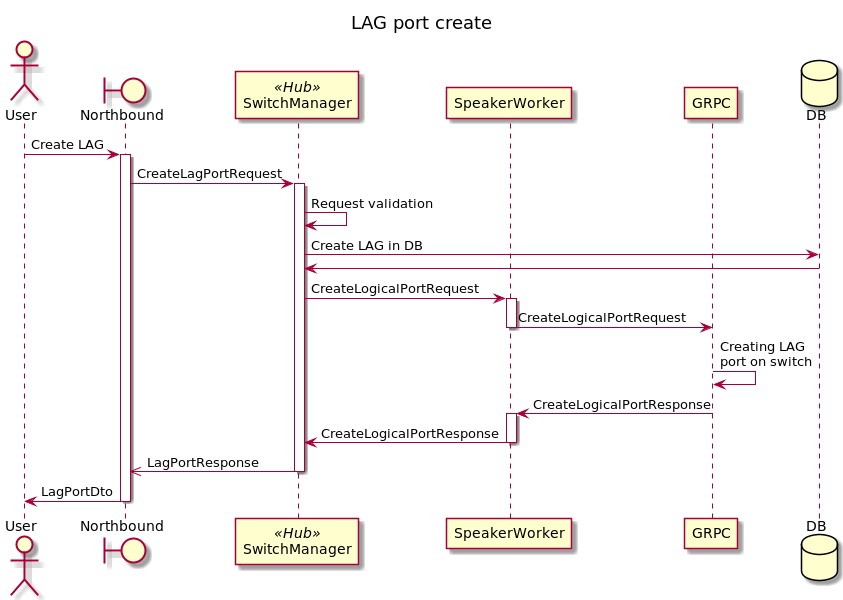

The diagram above was rendered by PlantUML. Its source (embedded in the PNG):
@startuml
title LAG port create

actor User
boundary Northbound as NB
participant SwitchManager << Hub >>
participant SpeakerWorker
participant GRPC
database DB

User -> NB : Create LAG

activate NB
NB -> SwitchManager : CreateLagPortRequest
activate SwitchManager
SwitchManager -> SwitchManager : Request validation
SwitchManager -> DB : Create LAG in DB
DB -> SwitchManager
SwitchManager -> SpeakerWorker : CreateLogicalPortRequest
activate SpeakerWorker
SpeakerWorker -> GRPC : CreateLogicalPortRequest
deactivate SpeakerWorker
GRPC -> GRPC : Creating LAG\nport on switch
GRPC -> SpeakerWorker : CreateLogicalPortResponse
activate SpeakerWorker
SpeakerWorker -> SwitchManager : CreateLogicalPortResponse
deactivate SpeakerWorker
SwitchManager ->> NB: LagPortResponse
deactivate SwitchManager
NB -> User: LagPortDto
deactivate NB

@enduml